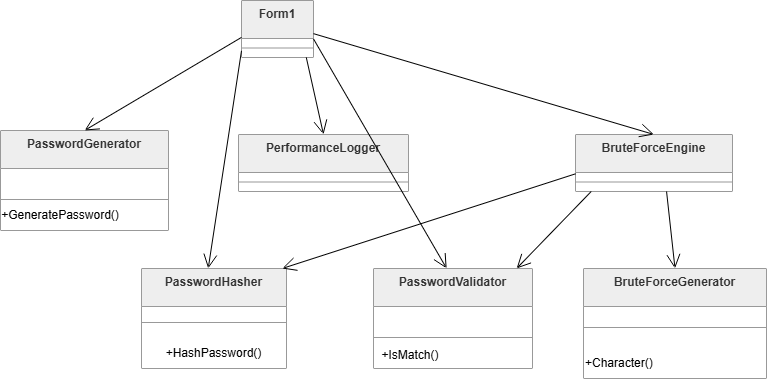

The diagram above was exported from draw.io. Its source (the exported page's mxGraphModel, read from the mxfile embedded in the PNG):
<mxGraphModel dx="1144" dy="633" grid="1" gridSize="10" guides="1" tooltips="1" connect="1" arrows="1" fold="1" page="1" pageScale="1" pageWidth="827" pageHeight="1169" math="0" shadow="0">
  <root>
    <mxCell id="0" />
    <mxCell id="1" parent="0" />
    <mxCell id="wd1c7M7NuJy9quXocFrk-34" parent="1" style="swimlane;fontStyle=1;align=center;verticalAlign=top;childLayout=stackLayout;horizontal=1;startSize=38;horizontalStack=0;resizeParent=1;resizeParentMax=0;resizeLast=0;collapsible=0;marginBottom=0;fillColor=light-dark(#eeeeee,#1f2020);strokeColor=light-dark(#999999,#cccccc);fontColor=light-dark(#333333,#cccccc);" value="Form1" vertex="1">
      <mxGeometry height="57" width="72" x="261" y="470" as="geometry" />
    </mxCell>
    <mxCell id="wd1c7M7NuJy9quXocFrk-35" parent="wd1c7M7NuJy9quXocFrk-34" style="line;strokeWidth=1;fillColor=none;align=left;verticalAlign=middle;spacingTop=-1;spacingLeft=3;spacingRight=3;rotatable=0;labelPosition=right;points=[];portConstraint=eastwest;strokeColor=inherit;" vertex="1">
      <mxGeometry height="19" width="72" y="38" as="geometry" />
    </mxCell>
    <mxCell id="wd1c7M7NuJy9quXocFrk-36" parent="1" style="swimlane;fontStyle=1;align=center;verticalAlign=top;childLayout=stackLayout;horizontal=1;startSize=38;horizontalStack=0;resizeParent=1;resizeParentMax=0;resizeLast=0;collapsible=0;marginBottom=0;fillColor=light-dark(#eeeeee,#1f2020);strokeColor=light-dark(#999999,#cccccc);fontColor=light-dark(#333333,#cccccc);" value="PasswordGenerator" vertex="1">
      <mxGeometry height="100" width="168" x="20" y="600" as="geometry" />
    </mxCell>
    <mxCell id="wd1c7M7NuJy9quXocFrk-37" parent="wd1c7M7NuJy9quXocFrk-36" style="line;strokeWidth=1;fillColor=none;align=left;verticalAlign=middle;spacingTop=-1;spacingLeft=3;spacingRight=3;rotatable=0;labelPosition=right;points=[];portConstraint=eastwest;strokeColor=inherit;" vertex="1">
      <mxGeometry height="62" width="168" y="38" as="geometry" />
    </mxCell>
    <mxCell id="wd1c7M7NuJy9quXocFrk-38" parent="1" style="swimlane;fontStyle=1;align=center;verticalAlign=top;childLayout=stackLayout;horizontal=1;startSize=38;horizontalStack=0;resizeParent=1;resizeParentMax=0;resizeLast=0;collapsible=0;marginBottom=0;fillColor=light-dark(#eeeeee,#1f2020);strokeColor=light-dark(#999999,#cccccc);fontColor=light-dark(#333333,#cccccc);" value="PasswordHasher" vertex="1">
      <mxGeometry height="100" width="145" x="161" y="738" as="geometry" />
    </mxCell>
    <mxCell id="wd1c7M7NuJy9quXocFrk-39" parent="wd1c7M7NuJy9quXocFrk-38" style="line;strokeWidth=1;fillColor=none;align=left;verticalAlign=middle;spacingTop=-1;spacingLeft=3;spacingRight=3;rotatable=0;labelPosition=right;points=[];portConstraint=eastwest;strokeColor=inherit;" vertex="1">
      <mxGeometry height="32" width="145" y="38" as="geometry" />
    </mxCell>
    <mxCell id="wd1c7M7NuJy9quXocFrk-70" parent="wd1c7M7NuJy9quXocFrk-38" style="text;html=1;whiteSpace=wrap;strokeColor=none;fillColor=none;align=center;verticalAlign=middle;rounded=0;movable=1;resizable=1;rotatable=1;deletable=1;editable=1;locked=0;connectable=1;" value="+HashPassword()" vertex="1">
      <mxGeometry height="30" width="145" y="70" as="geometry" />
    </mxCell>
    <mxCell id="wd1c7M7NuJy9quXocFrk-40" parent="1" style="swimlane;fontStyle=1;align=center;verticalAlign=top;childLayout=stackLayout;horizontal=1;startSize=38;horizontalStack=0;resizeParent=1;resizeParentMax=0;resizeLast=0;collapsible=0;marginBottom=0;fillColor=light-dark(#eeeeee,#1f2020);strokeColor=light-dark(#999999,#cccccc);fontColor=light-dark(#333333,#cccccc);" value="PasswordValidator" vertex="1">
      <mxGeometry height="100" width="159" x="393" y="738" as="geometry" />
    </mxCell>
    <mxCell id="wd1c7M7NuJy9quXocFrk-41" parent="wd1c7M7NuJy9quXocFrk-40" style="line;strokeWidth=1;fillColor=none;align=left;verticalAlign=middle;spacingTop=-1;spacingLeft=3;spacingRight=3;rotatable=0;labelPosition=right;points=[];portConstraint=eastwest;strokeColor=inherit;" vertex="1">
      <mxGeometry height="62" width="159" y="38" as="geometry" />
    </mxCell>
    <mxCell id="wd1c7M7NuJy9quXocFrk-42" parent="1" style="swimlane;fontStyle=1;align=center;verticalAlign=top;childLayout=stackLayout;horizontal=1;startSize=38;horizontalStack=0;resizeParent=1;resizeParentMax=0;resizeLast=0;collapsible=0;marginBottom=0;fillColor=light-dark(#eeeeee,#1f2020);strokeColor=light-dark(#999999,#cccccc);fontColor=light-dark(#333333,#cccccc);" value="BruteForceGenerator" vertex="1">
      <mxGeometry height="110" width="183" x="603" y="738" as="geometry" />
    </mxCell>
    <mxCell id="wd1c7M7NuJy9quXocFrk-43" parent="wd1c7M7NuJy9quXocFrk-42" style="line;strokeWidth=1;fillColor=none;align=left;verticalAlign=middle;spacingTop=-1;spacingLeft=3;spacingRight=3;rotatable=0;labelPosition=right;points=[];portConstraint=eastwest;strokeColor=inherit;" vertex="1">
      <mxGeometry height="42" width="183" y="38" as="geometry" />
    </mxCell>
    <mxCell id="wd1c7M7NuJy9quXocFrk-72" parent="wd1c7M7NuJy9quXocFrk-42" style="text;html=1;whiteSpace=wrap;strokeColor=none;fillColor=none;align=left;verticalAlign=middle;rounded=0;" value="+Character()" vertex="1">
      <mxGeometry height="30" width="183" y="80" as="geometry" />
    </mxCell>
    <mxCell id="wd1c7M7NuJy9quXocFrk-44" parent="1" style="swimlane;fontStyle=1;align=center;verticalAlign=top;childLayout=stackLayout;horizontal=1;startSize=38;horizontalStack=0;resizeParent=1;resizeParentMax=0;resizeLast=0;collapsible=0;marginBottom=0;fillColor=light-dark(#eeeeee,#1f2020);strokeColor=light-dark(#999999,#cccccc);fontColor=light-dark(#333333,#cccccc);" value="BruteForceEngine" vertex="1">
      <mxGeometry height="57" width="157" x="595" y="604" as="geometry" />
    </mxCell>
    <mxCell id="wd1c7M7NuJy9quXocFrk-45" parent="wd1c7M7NuJy9quXocFrk-44" style="line;strokeWidth=1;fillColor=none;align=left;verticalAlign=middle;spacingTop=-1;spacingLeft=3;spacingRight=3;rotatable=0;labelPosition=right;points=[];portConstraint=eastwest;strokeColor=inherit;" vertex="1">
      <mxGeometry height="19" width="157" y="38" as="geometry" />
    </mxCell>
    <mxCell id="wd1c7M7NuJy9quXocFrk-46" parent="1" style="swimlane;fontStyle=1;align=center;verticalAlign=top;childLayout=stackLayout;horizontal=1;startSize=38;horizontalStack=0;resizeParent=1;resizeParentMax=0;resizeLast=0;collapsible=0;marginBottom=0;fillColor=light-dark(#eeeeee,#1f2020);strokeColor=light-dark(#999999,#cccccc);fontColor=light-dark(#333333,#cccccc);" value="PerformanceLogger" vertex="1">
      <mxGeometry height="57" width="170" x="258" y="604" as="geometry" />
    </mxCell>
    <mxCell id="wd1c7M7NuJy9quXocFrk-47" parent="wd1c7M7NuJy9quXocFrk-46" style="line;strokeWidth=1;fillColor=none;align=left;verticalAlign=middle;spacingTop=-1;spacingLeft=3;spacingRight=3;rotatable=0;labelPosition=right;points=[];portConstraint=eastwest;strokeColor=inherit;" vertex="1">
      <mxGeometry height="19" width="170" y="38" as="geometry" />
    </mxCell>
    <mxCell id="wd1c7M7NuJy9quXocFrk-48" edge="1" parent="1" source="wd1c7M7NuJy9quXocFrk-34" style="startArrow=none;endArrow=open;endSize=12;exitX=-0.01;exitY=0.65;entryX=0.5;entryY=0;rounded=0;" target="wd1c7M7NuJy9quXocFrk-36" value="">
      <mxGeometry relative="1" as="geometry" />
    </mxCell>
    <mxCell id="wd1c7M7NuJy9quXocFrk-49" edge="1" parent="1" source="wd1c7M7NuJy9quXocFrk-34" style="startArrow=none;endArrow=open;endSize=12;exitX=-0.01;exitY=0.89;entryX=0.46;entryY=0;rounded=0;" target="wd1c7M7NuJy9quXocFrk-38" value="">
      <mxGeometry relative="1" as="geometry" />
    </mxCell>
    <mxCell id="wd1c7M7NuJy9quXocFrk-50" edge="1" parent="1" source="wd1c7M7NuJy9quXocFrk-34" style="startArrow=none;endArrow=open;endSize=12;exitX=0.99;exitY=0.67;entryX=0.46;entryY=0;rounded=0;" target="wd1c7M7NuJy9quXocFrk-40" value="">
      <mxGeometry relative="1" as="geometry" />
    </mxCell>
    <mxCell id="wd1c7M7NuJy9quXocFrk-51" edge="1" parent="1" source="wd1c7M7NuJy9quXocFrk-34" style="startArrow=none;endArrow=open;endSize=12;exitX=0.99;exitY=0.58;entryX=0.5;entryY=0;rounded=0;" target="wd1c7M7NuJy9quXocFrk-44" value="">
      <mxGeometry relative="1" as="geometry" />
    </mxCell>
    <mxCell id="wd1c7M7NuJy9quXocFrk-52" edge="1" parent="1" source="wd1c7M7NuJy9quXocFrk-34" style="startArrow=none;endArrow=open;endSize=12;exitX=0.9;exitY=1;entryX=0.5;entryY=0;rounded=0;" target="wd1c7M7NuJy9quXocFrk-46" value="">
      <mxGeometry relative="1" as="geometry" />
    </mxCell>
    <mxCell id="wd1c7M7NuJy9quXocFrk-53" edge="1" parent="1" source="wd1c7M7NuJy9quXocFrk-44" style="startArrow=none;endArrow=open;endSize=12;exitX=0.58;exitY=1;entryX=0.5;entryY=0;rounded=0;" target="wd1c7M7NuJy9quXocFrk-42" value="">
      <mxGeometry relative="1" as="geometry" />
    </mxCell>
    <mxCell id="wd1c7M7NuJy9quXocFrk-54" edge="1" parent="1" source="wd1c7M7NuJy9quXocFrk-44" style="startArrow=none;endArrow=open;endSize=12;exitX=0.1;exitY=1;entryX=0.9;entryY=0;rounded=0;" target="wd1c7M7NuJy9quXocFrk-40" value="">
      <mxGeometry relative="1" as="geometry" />
    </mxCell>
    <mxCell id="wd1c7M7NuJy9quXocFrk-55" edge="1" parent="1" source="wd1c7M7NuJy9quXocFrk-44" style="startArrow=none;endArrow=open;endSize=12;exitX=0;exitY=0.69;entryX=0.97;entryY=0;rounded=0;" target="wd1c7M7NuJy9quXocFrk-38" value="">
      <mxGeometry relative="1" as="geometry" />
    </mxCell>
    <mxCell id="wd1c7M7NuJy9quXocFrk-69" parent="1" style="text;html=1;whiteSpace=wrap;strokeColor=none;fillColor=none;align=center;verticalAlign=middle;rounded=0;" value="+GeneratePassword()" vertex="1">
      <mxGeometry height="30" width="120" x="20" y="670" as="geometry" />
    </mxCell>
    <mxCell id="wd1c7M7NuJy9quXocFrk-71" parent="1" style="text;html=1;whiteSpace=wrap;strokeColor=none;fillColor=none;align=center;verticalAlign=middle;rounded=0;" value="+IsMatch()" vertex="1">
      <mxGeometry height="30" width="60" x="400" y="810" as="geometry" />
    </mxCell>
  </root>
</mxGraphModel>